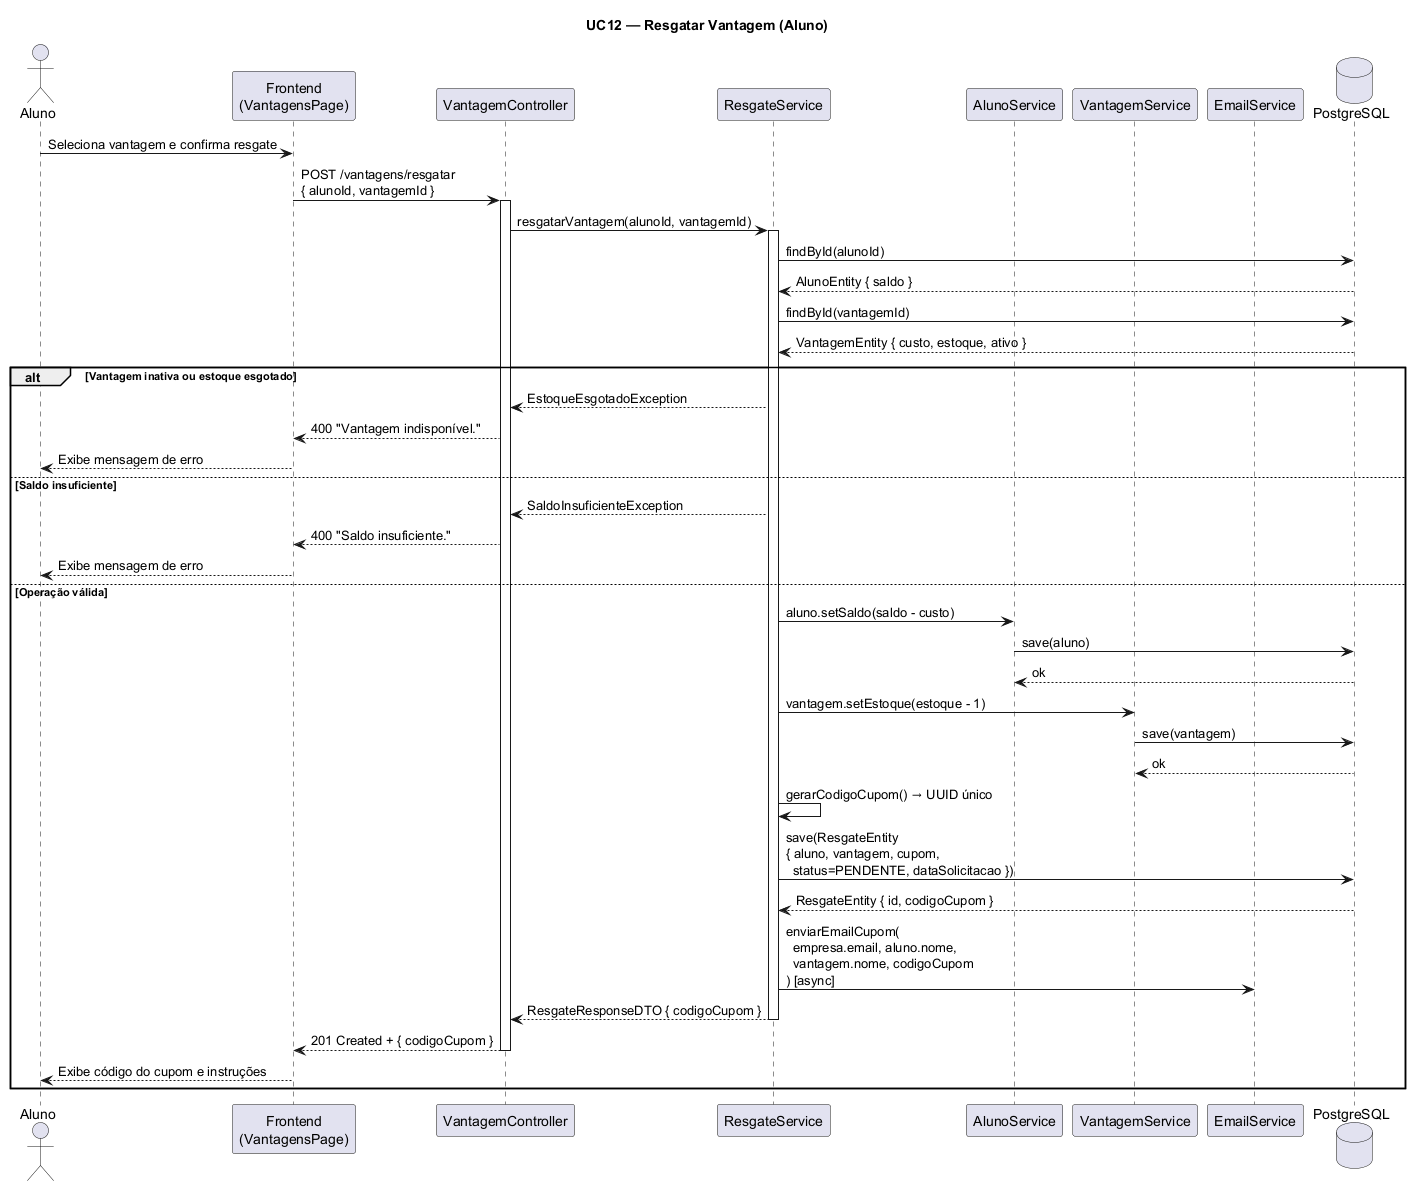

The diagram above was rendered by PlantUML. Its source (embedded in the PNG):
@startuml UC12 - Resgatar Vantagem
title UC12 — Resgatar Vantagem (Aluno)

actor "Aluno" as A
participant "Frontend\n(VantagensPage)" as FE
participant "VantagemController" as VC
participant "ResgateService" as RS
participant "AlunoService" as AS
participant "VantagemService" as VS
participant "EmailService" as ES
database "PostgreSQL" as DB

A -> FE: Seleciona vantagem e confirma resgate
FE -> VC: POST /vantagens/resgatar\n{ alunoId, vantagemId }
activate VC

VC -> RS: resgatarVantagem(alunoId, vantagemId)
activate RS

RS -> DB: findById(alunoId)
DB --> RS: AlunoEntity { saldo }

RS -> DB: findById(vantagemId)
DB --> RS: VantagemEntity { custo, estoque, ativo }

alt Vantagem inativa ou estoque esgotado
    RS --> VC: EstoqueEsgotadoException
    VC --> FE: 400 "Vantagem indisponível."
    FE --> A: Exibe mensagem de erro
else Saldo insuficiente
    RS --> VC: SaldoInsuficienteException
    VC --> FE: 400 "Saldo insuficiente."
    FE --> A: Exibe mensagem de erro
else Operação válida
    RS -> AS: aluno.setSaldo(saldo - custo)
    AS -> DB: save(aluno)
    DB --> AS: ok

    RS -> VS: vantagem.setEstoque(estoque - 1)
    VS -> DB: save(vantagem)
    DB --> VS: ok

    RS -> RS: gerarCodigoCupom() → UUID único

    RS -> DB: save(ResgateEntity\n{ aluno, vantagem, cupom,\n  status=PENDENTE, dataSolicitacao })
    DB --> RS: ResgateEntity { id, codigoCupom }

    RS -> ES: enviarEmailCupom(\n  empresa.email, aluno.nome,\n  vantagem.nome, codigoCupom\n) [async]

    RS --> VC: ResgateResponseDTO { codigoCupom }
    deactivate RS
    VC --> FE: 201 Created + { codigoCupom }
    deactivate VC
    FE --> A: Exibe código do cupom e instruções
end
@enduml